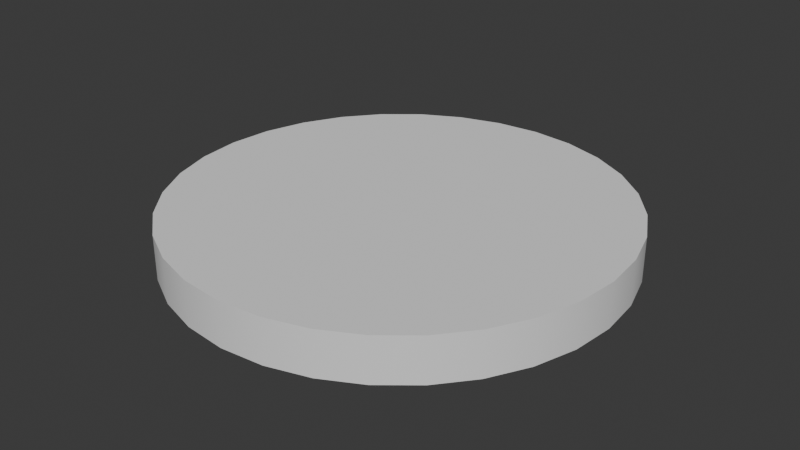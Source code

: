 # Source: RoundFloor.blend  (saved by Blender 4.5.90; exported with 4.5.12 LTS)
import bpy
from mathutils import Matrix  # noqa: F401  (used for matrix-valued properties, if any)

bpy.ops.wm.read_factory_settings(use_empty=True)
scene = bpy.context.scene
scene.name = 'Scene'

# ---- collections
col_collection = bpy.data.collections.new('Collection'); scene.collection.children.link(col_collection)

# ---- node groups
ng_smooth_by_angle = bpy.data.node_groups.new('Smooth by Angle', 'GeometryNodeTree')
_s = ng_smooth_by_angle.interface.new_socket(name='Mesh', in_out='OUTPUT', socket_type='NodeSocketGeometry')
_s = ng_smooth_by_angle.interface.new_socket(name='Mesh', in_out='INPUT', socket_type='NodeSocketGeometry')
_s = ng_smooth_by_angle.interface.new_socket(name='Angle', in_out='INPUT', socket_type='NodeSocketFloat')
_s.subtype = 'ANGLE'
_s.default_value = 0.5236
_s.min_value = 0.0
_s.max_value = 3.142
_s.description = 'Maximum face angle for smooth edges'
_s = ng_smooth_by_angle.interface.new_socket(name='Ignore Sharpness', in_out='INPUT', socket_type='NodeSocketBool')
_s.force_non_field = True
ng_smooth_by_angle.description = 'Set the sharpness of mesh edges based on the angle between the neighboring faces'
ng_smooth_by_angle.is_modifier = True
_N = ng_smooth_by_angle.nodes; _L = ng_smooth_by_angle.links
n0 = _N.new('GeometryNodeSetShadeSmooth'); n0.name = 'Set Shade Smooth'; n0.location = (120, -80)
n0.domain = 'EDGE'
n1 = _N.new('GeometryNodeSetShadeSmooth'); n1.name = 'Set Shade Smooth.001'; n1.location = (300, -80)
n2 = _N.new('NodeGroupOutput'); n2.name = 'Group Output'; n2.location = (480, -80)
n3 = _N.new('GeometryNodeInputMeshEdgeAngle'); n3.name = 'Edge Angle'; n3.location = (-440, -240)
n4 = _N.new('NodeGroupInput'); n4.name = 'Group Input'; n4.location = (-80, -80)
n5 = _N.new('GeometryNodeInputEdgeSmooth'); n5.name = 'Is Edge Smooth'; n5.location = (-260, -120)
n6 = _N.new('GeometryNodeInputShadeSmooth'); n6.name = 'Is Shade Smooth'; n6.location = (-440, -397)
n7 = _N.new('FunctionNodeCompare'); n7.name = 'Compare'; n7.location = (-260, -260)
n7.operation = 'LESS_EQUAL'
n7.inputs[6].default_value = (0.0, 0.0, 0.0, 0.0)
n7.inputs[7].default_value = (0.0, 0.0, 0.0, 0.0)
n8 = _N.new('FunctionNodeBooleanMath'); n8.name = 'Boolean Math.001'; n8.location = (-80, -260)
n9 = _N.new('NodeGroupInput'); n9.name = 'Group Input.001'; n9.location = (-440, -329)
n10 = _N.new('NodeGroupInput'); n10.name = 'Group Input.002'; n10.location = (-259, -189)
n11 = _N.new('FunctionNodeBooleanMath'); n11.name = 'Boolean Math'; n11.location = (-80, -149)
n11.operation = 'OR'
n12 = _N.new('FunctionNodeBooleanMath'); n12.name = 'Boolean Math.002'; n12.location = (-260, -380)
n12.operation = 'OR'
n13 = _N.new('NodeGroupInput'); n13.name = 'Group Input.003'; n13.location = (-440, -460)
_L.new(n3.outputs[0], n7.inputs[0])
_L.new(n1.outputs[0], n2.inputs[0])
_L.new(n9.outputs[1], n7.inputs[1])
_L.new(n7.outputs[0], n8.inputs[0])
_L.new(n4.outputs[0], n0.inputs[0])
_L.new(n0.outputs[0], n1.inputs[0])
_L.new(n8.outputs[0], n0.inputs[2])
_L.new(n10.outputs[2], n11.inputs[1])
_L.new(n5.outputs[0], n11.inputs[0])
_L.new(n11.outputs[0], n0.inputs[1])
_L.new(n13.outputs[2], n12.inputs[1])
_L.new(n6.outputs[0], n12.inputs[0])
_L.new(n12.outputs[0], n8.inputs[1])
n2.is_active_output = True

# ---- world
world_world = bpy.data.worlds.new('World'); scene.world = world_world
world_world.use_nodes = True; world_world.node_tree.nodes.clear()
_N = world_world.node_tree.nodes; _L = world_world.node_tree.links
n0 = _N.new('ShaderNodeOutputWorld'); n0.name = 'World Output'; n0.location = (200, 100)
n1 = _N.new('ShaderNodeBackground'); n1.name = 'Background'; n1.location = (-200, 100)
n1.inputs[0].default_value = (0.05088, 0.05088, 0.05088, 1.0)
_L.new(n1.outputs[0], n0.inputs[0])
n0.is_active_output = True
world_world.color = (0.05088, 0.05088, 0.05088)
world_world.sun_shadow_jitter_overblur = 0.0

# ---- meshes
me_cylinder = bpy.data.meshes.new('Cylinder')
me_cylinder.from_pydata([(0.0, 1.0, -1.0), (0.0, 1.0, 1.0), (0.1951, 0.9808, -1.0), (0.1951, 0.9808, 1.0), (0.3827, 0.9239, -1.0), (0.3827, 0.9239, 1.0), (0.5556, 0.8315, -1.0), (0.5556, 0.8315, 1.0), (0.7071, 0.7071, -1.0), (0.7071, 0.7071, 1.0), (0.8315, 0.5556, -1.0), (0.8315, 0.5556, 1.0), (0.9239, 0.3827, -1.0), (0.9239, 0.3827, 1.0), (0.9808, 0.1951, -1.0), (0.9808, 0.1951, 1.0), (1.0, 0.0, -1.0), (1.0, 0.0, 1.0), (0.9808, -0.1951, -1.0), (0.9808, -0.1951, 1.0), (0.9239, -0.3827, -1.0), (0.9239, -0.3827, 1.0), (0.8315, -0.5556, -1.0), (0.8315, -0.5556, 1.0), (0.7071, -0.7071, -1.0), (0.7071, -0.7071, 1.0), (0.5556, -0.8315, -1.0), (0.5556, -0.8315, 1.0), (0.3827, -0.9239, -1.0), (0.3827, -0.9239, 1.0), (0.1951, -0.9808, -1.0), (0.1951, -0.9808, 1.0), (0.0, -1.0, -1.0), (0.0, -1.0, 1.0), (-0.1951, -0.9808, -1.0), (-0.1951, -0.9808, 1.0), (-0.3827, -0.9239, -1.0), (-0.3827, -0.9239, 1.0), (-0.5556, -0.8315, -1.0), (-0.5556, -0.8315, 1.0), (-0.7071, -0.7071, -1.0), (-0.7071, -0.7071, 1.0), (-0.8315, -0.5556, -1.0), (-0.8315, -0.5556, 1.0), (-0.9239, -0.3827, -1.0), (-0.9239, -0.3827, 1.0), (-0.9808, -0.1951, -1.0), (-0.9808, -0.1951, 1.0), (-1.0, 0.0, -1.0), (-1.0, 0.0, 1.0), (-0.9808, 0.1951, -1.0), (-0.9808, 0.1951, 1.0), (-0.9239, 0.3827, -1.0), (-0.9239, 0.3827, 1.0), (-0.8315, 0.5556, -1.0), (-0.8315, 0.5556, 1.0), (-0.7071, 0.7071, -1.0), (-0.7071, 0.7071, 1.0), (-0.5556, 0.8315, -1.0), (-0.5556, 0.8315, 1.0), (-0.3827, 0.9239, -1.0), (-0.3827, 0.9239, 1.0), (-0.1951, 0.9808, -1.0), (-0.1951, 0.9808, 1.0)], [], [(0, 1, 3, 2), (2, 3, 5, 4), (4, 5, 7, 6), (6, 7, 9, 8), (8, 9, 11, 10), (10, 11, 13, 12), (12, 13, 15, 14), (14, 15, 17, 16), (16, 17, 19, 18), (18, 19, 21, 20), (20, 21, 23, 22), (22, 23, 25, 24), (24, 25, 27, 26), (26, 27, 29, 28), (28, 29, 31, 30), (30, 31, 33, 32), (32, 33, 35, 34), (34, 35, 37, 36), (36, 37, 39, 38), (38, 39, 41, 40), (40, 41, 43, 42), (42, 43, 45, 44), (44, 45, 47, 46), (46, 47, 49, 48), (48, 49, 51, 50), (50, 51, 53, 52), (52, 53, 55, 54), (54, 55, 57, 56), (56, 57, 59, 58), (58, 59, 61, 60), (3, 1, 63, 61, 59, 57, 55, 53, 51, 49, 47, 45, 43, 41, 39, 37, 35, 33, 31, 29, 27, 25, 23, 21, 19, 17, 15, 13, 11, 9, 7, 5), (60, 61, 63, 62), (62, 63, 1, 0), (0, 2, 4, 6, 8, 10, 12, 14, 16, 18, 20, 22, 24, 26, 28, 30, 32, 34, 36, 38, 40, 42, 44, 46, 48, 50, 52, 54, 56, 58, 60, 62)])
me_cylinder.polygons.foreach_set('use_smooth', [True] * 34)
_uv = me_cylinder.uv_layers.new(name='UVMap')
_uv.uv.foreach_set('vector', [1.0, 0.5, 1.0, 1.0, 0.9688, 1.0, 0.9688, 0.5, 0.9688, 0.5, 0.9688, 1.0, 0.9375, 1.0, 0.9375, 0.5, 0.9375, 0.5, 0.9375, 1.0, 0.9062, 1.0, 0.9062, 0.5, 0.9062, 0.5, 0.9062, 1.0, 0.875, 1.0, 0.875, 0.5, 0.875, 0.5, 0.875, 1.0, 0.8438, 1.0, 0.8438, 0.5, 0.8438, 0.5, 0.8438, 1.0, 0.8125, 1.0, 0.8125, 0.5, 0.8125, 0.5, 0.8125, 1.0, 0.7812, 1.0, 0.7812, 0.5, 0.7812, 0.5, 0.7812, 1.0, 0.75, 1.0, 0.75, 0.5, 0.75, 0.5, 0.75, 1.0, 0.7188, 1.0, 0.7188, 0.5, 0.7188, 0.5, 0.7188, 1.0, 0.6875, 1.0, 0.6875, 0.5, 0.6875, 0.5, 0.6875, 1.0, 0.6562, 1.0, 0.6562, 0.5, 0.6562, 0.5, 0.6562, 1.0, 0.625, 1.0, 0.625, 0.5, 0.625, 0.5, 0.625, 1.0, 0.5938, 1.0, 0.5938, 0.5, 0.5938, 0.5, 0.5938, 1.0, 0.5625, 1.0, 0.5625, 0.5, 0.5625, 0.5, 0.5625, 1.0, 0.5312, 1.0, 0.5312, 0.5, 0.5312, 0.5, 0.5312, 1.0, 0.5, 1.0, 0.5, 0.5, 0.5, 0.5, 0.5, 1.0, 0.4688, 1.0, 0.4688, 0.5, 0.4688, 0.5, 0.4688, 1.0, 0.4375, 1.0, 0.4375, 0.5, 0.4375, 0.5, 0.4375, 1.0, 0.4062, 1.0, 0.4062, 0.5, 0.4062, 0.5, 0.4062, 1.0, 0.375, 1.0, 0.375, 0.5, 0.375, 0.5, 0.375, 1.0, 0.3438, 1.0, 0.3438, 0.5, 0.3438, 0.5, 0.3438, 1.0, 0.3125, 1.0, 0.3125, 0.5, 0.3125, 0.5, 0.3125, 1.0, 0.2812, 1.0, 0.2812, 0.5, 0.2812, 0.5, 0.2812, 1.0, 0.25, 1.0, 0.25, 0.5, 0.25, 0.5, 0.25, 1.0, 0.2188, 1.0, 0.2188, 0.5, 0.2188, 0.5, 0.2188, 1.0, 0.1875, 1.0, 0.1875, 0.5, 0.1875, 0.5, 0.1875, 1.0, 0.1562, 1.0, 0.1562, 0.5, 0.1562, 0.5, 0.1562, 1.0, 0.125, 1.0, 0.125, 0.5, 0.125, 0.5, 0.125, 1.0, 0.09375, 1.0, 0.09375, 0.5, 0.09375, 0.5, 0.09375, 1.0, 0.0625, 1.0, 0.0625, 0.5, 0.2968, 0.4854, 0.25, 0.49, 0.2032, 0.4854, 0.1582, 0.4717, 0.1167, 0.4496, 0.08029, 0.4197, 0.05045, 0.3833, 0.02827, 0.3418, 0.01461, 0.2968, 0.01, 0.25, 0.01461, 0.2032, 0.02827, 0.1582, 0.05045, 0.1167, 0.08029, 0.08029, 0.1167, 0.05045, 0.1582, 0.02827, 0.2032, 0.01461, 0.25, 0.01, 0.2968, 0.01461, 0.3418, 0.02827, 0.3833, 0.05045, 0.4197, 0.08029, 0.4496, 0.1167, 0.4717, 0.1582, 0.4854, 0.2032, 0.49, 0.25, 0.4854, 0.2968, 0.4717, 0.3418, 0.4496, 0.3833, 0.4197, 0.4197, 0.3833, 0.4496, 0.3418, 0.4717, 0.0625, 0.5, 0.0625, 1.0, 0.03125, 1.0, 0.03125, 0.5, 0.03125, 0.5, 0.03125, 1.0, 0.0, 1.0, 0.0, 0.5, 0.75, 0.49, 0.7968, 0.4854, 0.8418, 0.4717, 0.8833, 0.4496, 0.9197, 0.4197, 0.9496, 0.3833, 0.9717, 0.3418, 0.9854, 0.2968, 0.99, 0.25, 0.9854, 0.2032, 0.9717, 0.1582, 0.9496, 0.1167, 0.9197, 0.08029, 0.8833, 0.05045, 0.8418, 0.02827, 0.7968, 0.01461, 0.75, 0.01, 0.7032, 0.01461, 0.6582, 0.02827, 0.6167, 0.05045, 0.5803, 0.08029, 0.5504, 0.1167, 0.5283, 0.1582, 0.5146, 0.2032, 0.51, 0.25, 0.5146, 0.2968, 0.5283, 0.3418, 0.5504, 0.3833, 0.5803, 0.4197, 0.6167, 0.4496, 0.6582, 0.4717, 0.7032, 0.4854])
me_cylinder.update()

# ---- objects
ob_cylinder = bpy.data.objects.new('Cylinder', me_cylinder)

# ---- transforms, parenting, visibility, modifiers, constraints
ob_cylinder.location = (0.0, 0.0, 0.0)
ob_cylinder.scale = (5.0, 5.0, 0.5)
_m = ob_cylinder.modifiers.new('Smooth by Angle', 'NODES')
_m.node_group = ng_smooth_by_angle
_m.use_pin_to_last = True
_m.show_group_selector = False

# ---- collection membership
col_collection.objects.link(ob_cylinder)

# ---- scene / render settings (as saved in the file)
scene.frame_start = 1; scene.frame_end = 250; scene.frame_set(1)
scene.render.engine = 'BLENDER_EEVEE_NEXT'
bpy.context.view_layer.update()

# ---- added for rendering (the .blend has no active camera and no usable light): camera, sun
cam_auto = bpy.data.cameras.new('AutoCamera')
cam_auto.lens = 50.0
cam_auto.sensor_width = 36.0
cam_auto.clip_end = 1000.0
ob_auto_camera = bpy.data.objects.new('AutoCamera', cam_auto)
scene.collection.objects.link(ob_auto_camera)
ob_auto_camera.location = (13.1173, -15.7408, 10.4939)
ob_auto_camera.rotation_euler = (1.09748, -7.21219e-08, 0.694738)
scene.camera = ob_auto_camera
light_auto_sun = bpy.data.lights.new('AutoSun', 'SUN')
light_auto_sun.energy = 3.0
light_auto_sun.angle = 0.0523599
ob_auto_sun = bpy.data.objects.new('AutoSun', light_auto_sun)
scene.collection.objects.link(ob_auto_sun)
ob_auto_sun.rotation_euler = (0.872665, 0.174533, 0.523599)
bpy.context.view_layer.update()
